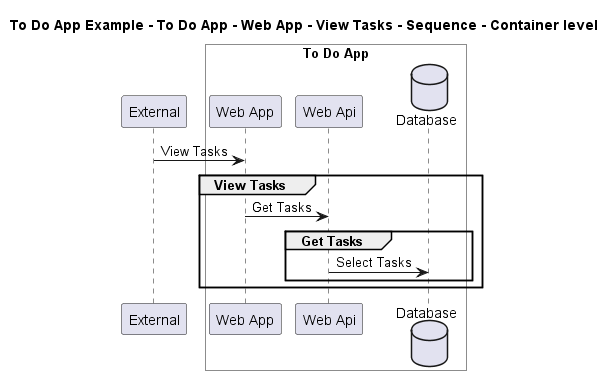

The diagram above was rendered by PlantUML. Its source (embedded in the PNG):
@startuml

title To Do App Example - To Do App - Web App - View Tasks - Sequence - Container level

participant "External" as C4InterFlow.SoftwareSystems.ExternalSystem

box "To Do App" #White
    participant "Web App" as ToDoAppExample.SoftwareSystems.ToDoApp.Containers.WebApp
    participant "Web Api" as ToDoAppExample.SoftwareSystems.ToDoApp.Containers.WebApi
    database "Database" as ToDoAppExample.SoftwareSystems.ToDoApp.Containers.Database
end box


C4InterFlow.SoftwareSystems.ExternalSystem -> ToDoAppExample.SoftwareSystems.ToDoApp.Containers.WebApp : View Tasks
group View Tasks
ToDoAppExample.SoftwareSystems.ToDoApp.Containers.WebApp -> ToDoAppExample.SoftwareSystems.ToDoApp.Containers.WebApi : Get Tasks
group Get Tasks
ToDoAppExample.SoftwareSystems.ToDoApp.Containers.WebApi -> ToDoAppExample.SoftwareSystems.ToDoApp.Containers.Database : Select Tasks
end
end


@enduml